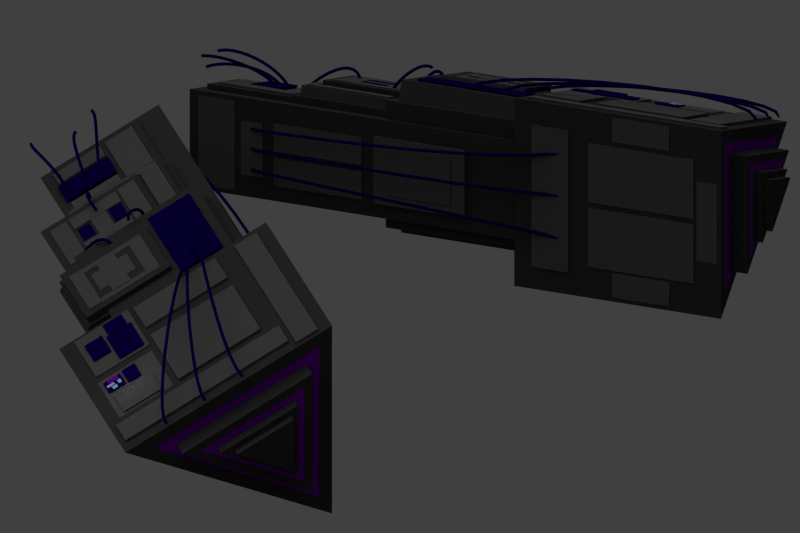 # Source: medium_quarg_steering.blend  (saved by Blender 2.79.0; exported with 4.5.12 LTS)
import bpy
from mathutils import Matrix  # noqa: F401  (used for matrix-valued properties, if any)

bpy.ops.wm.read_factory_settings(use_empty=True)
scene = bpy.context.scene
scene.name = 'Scene'

# ---- collections
col_collection_1 = bpy.data.collections.new('Collection 1'); scene.collection.children.link(col_collection_1)

# ---- materials (node trees are filled in below, after node groups)
mat_material_005 = bpy.data.materials.new('Material.005')
mat_material_005.alpha_threshold = 0.0
mat_material_005.use_transparent_shadow = False
mat_material_005.diffuse_color = (0.004178, 0.0, 0.06584, 1.0)
mat_material_005.specular_color = (0.5924, 0.0, 1.0)
mat_material_005.roughness = 0.5
mat_material_005.specular_intensity = 0.113
mat_material_001 = bpy.data.materials.new('Material.001')
mat_material_001.alpha_threshold = 0.0
mat_material_001.use_transparent_shadow = False
mat_material_001.diffuse_color = (0.08398, 0.08398, 0.08398, 1.0)
mat_material_001.specular_color = (0.3646, 0.3646, 0.3646)
mat_material_001.roughness = 0.5
mat_material_001.specular_intensity = 0.2994
mat_material_008 = bpy.data.materials.new('Material.008')
mat_material_008.alpha_threshold = 0.0
mat_material_008.use_transparent_shadow = False
mat_material_008.diffuse_color = (0.1647, 0.0, 0.3559, 1.0)
mat_material_008.roughness = 0.5
mat_material_008.specular_intensity = 0.05623
mat_material_008.line_color = (0.0, 0.0, 0.0, 1.0)
mat_material_003 = bpy.data.materials.new('Material.003')
mat_material_003.alpha_threshold = 0.0
mat_material_003.use_transparent_shadow = False
mat_material_003.diffuse_color = (0.3467, 0.4564, 0.7157, 1.0)
mat_material_003.roughness = 0.5
mat_material_003.specular_intensity = 0.9
mat_material_006 = bpy.data.materials.new('Material.006')
mat_material_006.alpha_threshold = 0.0
mat_material_006.use_transparent_shadow = False
mat_material_006.diffuse_color = (0.0376, 0.0376, 0.0376, 1.0)
mat_material_006.specular_color = (0.3646, 0.3646, 0.3646)
mat_material_006.roughness = 0.5
mat_material_006.specular_intensity = 0.2812

# ---- material node trees

# ---- world
world_world = bpy.data.worlds.new('World'); scene.world = world_world
world_world.color = (0.05088, 0.05088, 0.05088)
world_world.use_sun_shadow = False
world_world.sun_shadow_jitter_overblur = 0.0
world_world.cycles.sampling_method = 'NONE'
world_world.cycles.sample_map_resolution = 256

# ---- cameras
cam_camera = bpy.data.cameras.new('Camera')
cam_camera.type = 'ORTHO'
cam_camera.clip_end = 100.0
cam_camera.lens = 35.0
cam_camera.sensor_width = 32.0
cam_camera.sensor_height = 18.0
cam_camera.ortho_scale = 12.8
cam_camera.dof.focus_distance = 0.0
cam_camera.dof.aperture_fstop = 128.0

# ---- lights
light_lamp_002 = bpy.data.lights.new('Lamp.002', 'POINT')
light_lamp_002.transmission_factor = 0.0
light_lamp_002.cutoff_distance = 30.0
light_lamp_002.energy = 21.0
light_lamp_002.shadow_buffer_clip_start = 1.001
light_lamp_002.shadow_soft_size = 1.0
light_lamp_002.shadow_maximum_resolution = 0.006
light_lamp_002.use_absolute_resolution = True
light_lamp_002.cycles.use_multiple_importance_sampling = False
light_lamp_001 = bpy.data.lights.new('Lamp.001', 'POINT')
light_lamp_001.transmission_factor = 0.0
light_lamp_001.cutoff_distance = 30.0
light_lamp_001.shadow_buffer_clip_start = 1.001
light_lamp_001.shadow_soft_size = 1.0
light_lamp_001.shadow_maximum_resolution = 0.006
light_lamp_001.use_absolute_resolution = True
light_lamp_001.cycles.use_multiple_importance_sampling = False
light_sun = bpy.data.lights.new('Sun', 'SUN')
light_sun.transmission_factor = 0.0
light_sun.angle = 1.571
light_sun.energy = 1.0
light_sun.shadow_buffer_clip_start = 0.5
light_sun.shadow_soft_size = 1.0
light_sun.shadow_cascade_max_distance = 1000.0
light_sun.cycles.use_multiple_importance_sampling = False
light_lamp = bpy.data.lights.new('Lamp', 'POINT')
light_lamp.transmission_factor = 0.0
light_lamp.cutoff_distance = 30.0
light_lamp.shadow_buffer_clip_start = 1.001
light_lamp.shadow_soft_size = 1.0
light_lamp.shadow_maximum_resolution = 0.006
light_lamp.use_absolute_resolution = True
light_lamp.cycles.use_multiple_importance_sampling = False

# ---- meshes
me_plane_035 = bpy.data.meshes.new('Plane.035')
me_plane_035.from_pydata([(-18.49, -0.7832, 12.89), (-16.71, -0.8873, 11.89), (-26.56, -2.561, 12.89), (-24.78, -2.665, 11.89), (-16.71, -0.8873, 13.89), (-24.78, -2.665, 13.89), (-13.99, 0.5453, 4.785), (-9.824, 0.3012, 2.439), (-16.64, -0.03661, 4.785), (-12.47, -0.2807, 2.439), (-9.824, 0.3012, 7.131), (-12.47, -0.2807, 7.131), (-35.58, -1.033, 5.765), (-32.49, -1.214, 4.028), (-36.96, -1.336, 5.765), (-33.87, -1.517, 4.028), (-32.49, -1.214, 7.502), (-33.87, -1.517, 7.502), (-14.09, 2.002, 5.41), (-10.3, 1.78, 3.276), (-14.89, 1.828, 5.41), (-11.09, 1.606, 3.276), (-10.3, 1.78, 7.543), (-11.09, 1.606, 7.543), (-29.99, -2.126, 4.785), (-22.87, -2.543, 0.7789), (-30.85, -2.316, 4.785), (-23.73, -2.733, 0.7789), (-22.87, -2.543, 8.791), (-23.73, -2.733, 8.791), (-23.58, -1.237, 7.968), (-18.28, -1.547, 4.984), (-28.0, -2.209, 7.968), (-22.7, -2.52, 4.984), (-18.28, -1.547, 10.95), (-22.7, -2.52, 10.95), (-21.52, -1.64, -2.972), (-19.31, -1.769, -4.216), (-23.91, -2.167, -2.972), (-21.7, -2.296, -4.216), (-19.31, -1.769, -1.729), (-21.7, -2.296, -1.729), (-23.58, -1.237, 1.474), (-18.28, -1.547, -1.509), (-28.0, -2.209, 1.474), (-22.7, -2.52, -1.509), (-18.28, -1.547, 4.458), (-22.7, -2.52, 4.458), (-29.0, -0.8046, 8.306), (-22.35, -1.194, 4.568), (-32.67, -1.614, 8.306), (-26.03, -2.003, 4.568), (-22.35, -1.194, 12.04), (-26.03, -2.003, 12.04), (-29.22, -0.1539, 6.982), (-27.67, -0.2447, 6.11), (-29.99, -0.3243, 6.982), (-28.44, -0.4151, 6.11), (-27.67, -0.2447, 7.855), (-28.44, -0.4151, 7.855), (-30.27, -0.3249, 6.886), (-28.25, -0.4429, 5.752), (-32.05, -0.7176, 6.886), (-30.04, -0.8356, 5.752), (-28.25, -0.4429, 8.019), (-30.04, -0.8356, 8.019), (-31.61, -0.1728, 5.971), (-30.18, -0.2561, 5.171), (-32.86, -0.45, 5.971), (-31.44, -0.5333, 5.171), (-30.18, -0.2561, 6.772), (-31.44, -0.5333, 6.772), (-10.23, 2.537, 4.778), (-2.248, 2.07, 0.2892), (-11.73, 2.206, 4.778), (-3.753, 1.739, 0.2892), (-2.248, 2.07, 9.268), (-3.753, 1.739, 9.268), (-11.75, 2.518, 5.41), (-7.956, 2.296, 3.276), (-12.54, 2.344, 5.41), (-8.75, 2.122, 3.276), (-7.956, 2.296, 7.543), (-8.75, 2.122, 7.543), (-7.589, 2.268, 7.828), (-5.398, 2.14, 6.595), (-10.69, 1.585, 7.828), (-8.498, 1.457, 6.595), (-5.398, 2.14, 9.061), (-8.498, 1.457, 9.061), (-16.39, 1.78, 6.112), (-10.04, 1.408, 2.538), (-16.71, 1.71, 6.112), (-10.35, 1.338, 2.538), (-10.04, 1.408, 9.687), (-10.35, 1.338, 9.687), (-10.74, 1.447, 9.27), (-9.393, 1.368, 8.515), (-14.2, 0.6849, 9.27), (-12.85, 0.6062, 8.515), (-9.393, 1.368, 10.03), (-12.85, 0.6062, 10.03), (-7.824, 1.518, 2.824), (-5.323, 1.371, 1.416), (-11.5, 0.7077, 2.824), (-9.001, 0.5612, 1.416), (-5.323, 1.371, 4.231), (-9.001, 0.5612, 4.231), (-7.824, 1.518, 6.296), (-5.323, 1.371, 4.889), (-11.5, 0.7077, 6.296), (-9.001, 0.5612, 4.889), (-5.323, 1.371, 7.704), (-9.001, 0.5612, 7.704), (-24.73, 0.75, 7.046), (-20.14, 0.4815, 4.466), (-25.03, 0.6852, 7.046), (-20.44, 0.4166, 4.466), (-20.14, 0.4815, 9.626), (-20.44, 0.4166, 9.626), (-27.14, 0.2197, 7.046), (-22.55, -0.04887, 4.466), (-27.43, 0.1548, 7.046), (-22.85, -0.1137, 4.466), (-22.55, -0.04887, 9.626), (-22.85, -0.1137, 9.626), (-18.33, 1.403, 6.457), (-17.48, 1.354, 5.979), (-19.08, 1.238, 6.457), (-18.23, 1.188, 5.979), (-17.48, 1.354, 6.935), (-18.23, 1.188, 6.935), (-18.36, 1.424, 6.457), (-17.36, 1.366, 5.893), (-19.25, 1.229, 6.457), (-18.25, 1.17, 5.893), (-17.36, 1.366, 7.021), (-18.25, 1.17, 7.021), (-15.84, 1.28, 7.974), (-14.81, 1.22, 7.394), (-16.75, 1.079, 7.974), (-15.72, 1.019, 7.394), (-14.81, 1.22, 8.554), (-15.72, 1.019, 8.554), (-15.8, 1.256, 7.974), (-14.95, 1.206, 7.496), (-16.55, 1.09, 7.974), (-15.7, 1.04, 7.496), (-14.95, 1.206, 8.452), (-15.7, 1.04, 8.452), (-16.62, 1.485, 7.144), (-15.4, 1.414, 6.457), (-18.77, 1.012, 7.144), (-17.55, 0.9402, 6.457), (-15.4, 1.414, 7.832), (-17.55, 0.9402, 7.832), (-23.26, 0.6158, 8.046), (-21.8, 0.5304, 7.225), (-25.53, 0.1155, 8.046), (-24.07, 0.03012, 7.225), (-21.8, 0.5304, 8.866), (-24.07, 0.03012, 8.866), (-10.72, 2.673, 4.785), (-1.915, 2.157, -0.1699), (-24.8, -0.4263, 4.785), (-15.99, -0.942, -0.1699), (-1.915, 2.157, 9.739), (-15.99, -0.942, 9.739), (-17.44, 0.5506, 10.38), (-14.05, 0.3522, 8.472), (-21.85, -0.4212, 10.38), (-18.46, -0.6196, 8.472), (-14.05, 0.3522, 12.29), (-18.46, -0.6196, 12.29), (-17.44, 0.5103, 10.38), (-14.27, 0.3248, 8.597), (-21.56, -0.3981, 10.38), (-18.39, -0.5837, 8.597), (-14.27, 0.3248, 12.16), (-18.39, -0.5837, 12.16), (-13.1, 2.302, 5.467), (-9.008, 2.062, 3.166), (-14.26, 2.046, 5.467), (-10.17, 1.806, 3.166), (-9.008, 2.062, 7.767), (-10.17, 1.806, 7.767), (-12.96, 2.269, 5.467), (-9.209, 2.05, 3.357), (-13.95, 2.052, 5.467), (-10.2, 1.832, 3.357), (-9.209, 2.05, 7.576), (-10.2, 1.832, 7.576), (-12.15, 2.645, 4.785), (-4.357, 2.188, 0.3986), (-16.17, 1.76, 4.785), (-8.377, 1.303, 0.3986), (-4.357, 2.188, 9.171), (-8.377, 1.303, 9.171), (-15.75, 1.782, 4.785), (-8.333, 1.348, 0.6103), (-19.58, 0.9397, 4.785), (-12.16, 0.5053, 0.6103), (-8.333, 1.348, 8.959), (-12.16, 0.5053, 8.959), (-16.26, 1.812, 3.647), (-8.839, 1.377, -0.5278), (-12.66, 0.5349, -0.5278), (-20.09, 0.9693, 3.647), (-12.66, 0.5349, 10.1), (-8.839, 1.377, 10.1), (-16.26, 1.812, 5.923), (-20.09, 0.9693, 5.923), (-16.16, 1.877, 4.785), (-7.752, 1.385, 0.05731), (-20.49, 0.9223, 4.785), (-12.08, 0.4303, 0.05731), (-7.752, 1.385, 9.512), (-12.08, 0.4303, 9.512), (-21.57, 0.9434, 4.785), (-11.77, 0.3698, -0.7261), (-26.62, -0.169, 4.785), (-16.82, -0.7426, -0.7261), (-11.77, 0.3698, 10.3), (-16.82, -0.7426, 10.3), (-22.53, 0.9999, 2.613), (-12.74, 0.4263, -2.898), (-17.79, -0.686, -2.898), (-27.58, -0.1125, 2.613), (-17.79, -0.686, 12.47), (-12.74, 0.4263, 12.47), (-22.53, 0.9999, 6.956), (-27.58, -0.1125, 6.956), (-22.22, 1.096, 4.785), (-10.83, 0.4292, -1.622), (-28.09, -0.1973, 4.785), (-16.7, -0.8641, -1.622), (-10.83, 0.4292, 11.19), (-16.7, -0.8641, 11.19), (-31.29, 0.005003, 5.569), (-26.93, -0.2503, 3.117), (-34.17, -0.6301, 5.569), (-29.82, -0.8853, 3.117), (-26.93, -0.2503, 8.022), (-29.82, -0.8853, 8.022), (-31.9, -1.002, 4.785), (-21.36, -1.619, -1.143), (-35.9, -2.282, 4.785), (-27.43, -2.778, 0.0213), (-21.36, -1.619, 10.71), (-27.43, -2.778, 9.548), (-26.79, -2.815, -1.143), (-37.33, -2.198, 4.785), (-26.79, -2.815, 10.71), (-22.52, -1.696, 0.0213), (-30.98, -1.2, 4.785), (-22.52, -1.696, 9.548), (-31.64, -1.234, 4.785), (-22.65, -1.76, -0.2711), (-36.28, -2.255, 4.785), (-27.29, -2.781, -0.2711), (-22.65, -1.76, 9.841), (-27.29, -2.781, 9.841), (-21.52, -1.64, 12.65), (-19.31, -1.769, 11.41), (-23.91, -2.167, 12.65), (-21.7, -2.296, 11.41), (-19.31, -1.769, 13.89), (-21.7, -2.296, 13.89), (-31.65, -1.742, 4.785), (-25.38, -2.108, 1.262), (-33.73, -2.52, 4.785), (-29.12, -2.79, 2.191), (-25.38, -2.108, 8.308), (-29.12, -2.79, 7.379), (-28.61, -2.82, 1.262), (-34.88, -2.453, 4.785), (-28.61, -2.82, 8.308), (-29.44, -2.86, 2.191), (-34.06, -2.59, 4.785), (-29.44, -2.86, 7.379), (-31.67, -0.2476, 4.785), (-17.34, -1.086, -3.273), (-39.05, -1.874, 4.785), (-24.73, -2.713, -3.273), (-17.34, -1.086, 12.84), (-24.73, -2.713, 12.84), (-38.54, -1.403, 5.286), (-25.32, -2.177, -2.153), (-39.81, -1.682, 5.286), (-26.59, -2.456, -2.153), (-25.32, -2.177, 12.72), (-26.59, -2.456, 12.72), (-15.35, 0.7889, 4.785), (-9.328, 0.4361, 1.395), (-19.17, -0.05205, 4.785), (-13.15, -0.4049, 1.395), (-9.328, 0.4361, 8.175), (-13.15, -0.4049, 8.175), (-8.843, 1.961, 4.712), (-3.999, 1.677, 1.987), (-9.756, 1.76, 4.712), (-4.912, 1.476, 1.987), (-3.999, 1.677, 7.437), (-4.912, 1.476, 7.437), (-28.6, -0.2892, 4.785), (-15.87, -1.034, -2.375), (-30.14, -0.6283, 4.785), (-17.41, -1.373, -2.375), (-15.87, -1.034, 11.94), (-17.41, -1.373, 11.94), (-34.66, -0.7806, 5.635), (-33.28, -0.8609, 4.863), (-35.46, -0.9584, 5.635), (-34.09, -1.039, 4.863), (-33.28, -0.8609, 6.408), (-34.09, -1.039, 6.408), (-34.81, -0.9228, 5.906), (-34.41, -0.9464, 5.68), (-35.02, -0.9685, 5.906), (-34.62, -0.9921, 5.68), (-34.41, -0.9464, 6.133), (-34.62, -0.9921, 6.133), (-34.05, -0.9101, 6.211), (-33.8, -0.9248, 6.07), (-34.31, -0.9679, 6.211), (-34.06, -0.9825, 6.07), (-33.8, -0.9248, 6.352), (-34.06, -0.9825, 6.352), (-34.9, -0.8593, 5.74), (-34.31, -0.8938, 5.409), (-35.05, -0.8935, 5.74), (-34.46, -0.9279, 5.409), (-34.31, -0.8938, 6.071), (-34.46, -0.9279, 6.071), (-34.38, -0.8068, 5.844), (-33.57, -0.8546, 5.385), (-34.6, -0.8542, 5.844), (-33.78, -0.902, 5.385), (-33.57, -0.8546, 6.303), (-33.78, -0.902, 6.303), (-33.02, -0.8843, 6.547), (-32.17, -0.934, 6.069), (-33.77, -1.05, 6.547), (-32.92, -1.1, 6.069), (-32.17, -0.934, 7.025), (-32.92, -1.1, 7.025), (-33.06, -0.8573, 6.547), (-32.01, -0.9186, 5.957), (-33.99, -1.061, 6.547), (-32.94, -1.123, 5.957), (-32.01, -0.9186, 7.136), (-32.94, -1.123, 7.136), (-26.73, -0.306, 8.306), (-20.09, -0.6951, 4.568), (-28.36, -0.6655, 8.306), (-21.72, -1.055, 4.568), (-20.09, -0.6951, 12.04), (-21.72, -1.055, 12.04), (-19.58, 1.2, 6.453), (-15.79, 0.9779, 4.319), (-20.38, 1.025, 6.453), (-16.59, 0.8031, 4.319), (-15.79, 0.9779, 8.586), (-16.59, 0.8031, 8.586), (-17.62, 1.632, 6.453), (-13.83, 1.41, 4.319), (-18.41, 1.458, 6.453), (-14.62, 1.236, 4.319), (-13.83, 1.41, 8.586), (-14.62, 1.236, 8.586), (-19.13, 1.725, 5.543), (-17.78, 1.646, 4.787), (-21.91, 1.111, 5.543), (-20.57, 1.033, 4.787), (-17.78, 1.646, 6.298), (-20.57, 1.033, 6.298), (-13.64, 1.404, 8.684), (-12.3, 1.325, 7.928), (-16.43, 0.7902, 8.684), (-15.08, 0.7116, 7.928), (-12.3, 1.325, 9.439), (-15.08, 0.7116, 9.439), (-24.45, 0.5436, 7.607), (-21.56, 0.3745, 5.982), (-25.7, 0.2678, 7.607), (-22.82, 0.09868, 5.982), (-21.56, 0.3745, 9.232), (-22.82, 0.09868, 9.232), (-25.13, 0.7747, 6.886), (-24.11, 0.7148, 6.311), (-27.85, 0.1757, 6.886), (-26.83, 0.1158, 6.311), (-24.11, 0.7148, 7.462), (-26.83, 0.1158, 7.462), (-20.43, 0.4993, 9.475), (-19.41, 0.4394, 8.899), (-23.15, -0.09963, 9.475), (-22.13, -0.1595, 8.899), (-19.41, 0.4394, 10.05), (-22.13, -0.1595, 10.05), (-26.68, -0.4076, 5.485), (-24.91, -0.5117, 4.485), (-34.01, -2.021, 5.485), (-32.23, -2.125, 4.485), (-24.91, -0.5117, 6.485), (-32.23, -2.125, 6.485), (-34.6, -0.7052, 5.359), (-30.24, -0.9605, 2.906), (-37.49, -1.34, 5.359), (-33.13, -1.596, 2.906), (-30.24, -0.9605, 7.812), (-33.13, -1.596, 7.812), (-19.27, 1.837, 5.153), (-11.49, 1.381, 0.7751), (-23.28, 0.953, 5.153), (-15.5, 0.4974, 0.7751), (-11.49, 1.381, 9.531), (-15.5, 0.4974, 9.531), (-24.75, 0.8865, 5.71), (-17.92, 0.4867, 1.868), (-28.27, 0.111, 5.71), (-21.44, -0.2889, 1.868), (-17.92, 0.4867, 9.553), (-21.44, -0.2889, 9.553), (-25.11, 0.9075, 4.905), (-18.28, 0.5076, 1.063), (-21.8, -0.2679, 1.063), (-28.63, 0.132, 4.905), (-21.8, -0.2679, 10.36), (-18.28, 0.5076, 10.36), (-25.11, 0.9075, 6.516), (-28.63, 0.132, 6.516), (-24.95, 0.9339, 5.71), (-17.63, 0.5051, 1.59), (-28.73, 0.1022, 5.71), (-21.4, -0.3266, 1.59), (-17.63, 0.5051, 9.831), (-21.4, -0.3266, 9.831), (-32.07, 0.1226, 4.785), (-15.27, -0.8607, -4.664), (-38.45, -1.918, 4.785), (-24.95, -2.708, -2.807), (-15.27, -0.8607, 14.23), (-24.95, -2.708, 12.38), (-23.93, -2.768, -4.664), (-40.73, -1.785, 4.785), (-23.93, -2.768, 14.23), (-17.12, -0.9836, -2.807), (-30.62, -0.1934, 4.785), (-17.12, -0.9836, 12.38)], [], [(0, 1, 3, 2), (3, 1, 4, 5), (5, 4, 0, 2), (0, 4, 1), (3, 5, 2), (6, 7, 9, 8), (9, 7, 10, 11), (11, 10, 6, 8), (6, 10, 7), (9, 11, 8), (12, 13, 15, 14), (15, 13, 16, 17), (17, 16, 12, 14), (12, 16, 13), (15, 17, 14), (18, 19, 21, 20), (21, 19, 22, 23), (23, 22, 18, 20), (18, 22, 19), (21, 23, 20), (24, 25, 27, 26), (27, 25, 28, 29), (29, 28, 24, 26), (24, 28, 25), (27, 29, 26), (30, 31, 33, 32), (33, 31, 34, 35), (35, 34, 30, 32), (30, 34, 31), (33, 35, 32), (36, 37, 39, 38), (39, 37, 40, 41), (41, 40, 36, 38), (36, 40, 37), (39, 41, 38), (42, 43, 45, 44), (45, 43, 46, 47), (47, 46, 42, 44), (42, 46, 43), (45, 47, 44), (48, 49, 51, 50), (51, 49, 52, 53), (53, 52, 48, 50), (48, 52, 49), (51, 53, 50), (54, 55, 57, 56), (57, 55, 58, 59), (59, 58, 54, 56), (54, 58, 55), (57, 59, 56), (60, 61, 63, 62), (63, 61, 64, 65), (65, 64, 60, 62), (60, 64, 61), (63, 65, 62), (66, 67, 69, 68), (69, 67, 70, 71), (71, 70, 66, 68), (66, 70, 67), (69, 71, 68), (72, 73, 75, 74), (75, 73, 76, 77), (77, 76, 72, 74), (72, 76, 73), (75, 77, 74), (78, 79, 81, 80), (81, 79, 82, 83), (83, 82, 78, 80), (78, 82, 79), (81, 83, 80), (84, 85, 87, 86), (87, 85, 88, 89), (89, 88, 84, 86), (84, 88, 85), (87, 89, 86), (90, 91, 93, 92), (93, 91, 94, 95), (95, 94, 90, 92), (90, 94, 91), (93, 95, 92), (96, 97, 99, 98), (99, 97, 100, 101), (101, 100, 96, 98), (96, 100, 97), (99, 101, 98), (102, 103, 105, 104), (105, 103, 106, 107), (107, 106, 102, 104), (102, 106, 103), (105, 107, 104), (108, 109, 111, 110), (111, 109, 112, 113), (113, 112, 108, 110), (108, 112, 109), (111, 113, 110), (114, 115, 117, 116), (117, 115, 118, 119), (119, 118, 114, 116), (114, 118, 115), (117, 119, 116), (120, 121, 123, 122), (123, 121, 124, 125), (125, 124, 120, 122), (120, 124, 121), (123, 125, 122), (126, 127, 129, 128), (129, 127, 130, 131), (131, 130, 126, 128), (126, 130, 127), (129, 131, 128), (132, 133, 135, 134), (135, 133, 136, 137), (137, 136, 132, 134), (132, 136, 133), (135, 137, 134), (138, 139, 141, 140), (141, 139, 142, 143), (143, 142, 138, 140), (138, 142, 139), (141, 143, 140), (144, 145, 147, 146), (147, 145, 148, 149), (149, 148, 144, 146), (144, 148, 145), (147, 149, 146), (150, 151, 153, 152), (153, 151, 154, 155), (155, 154, 150, 152), (150, 154, 151), (153, 155, 152), (156, 157, 159, 158), (159, 157, 160, 161), (161, 160, 156, 158), (156, 160, 157), (159, 161, 158), (162, 163, 165, 164), (165, 163, 166, 167), (167, 166, 162, 164), (162, 166, 163), (165, 167, 164), (168, 169, 171, 170), (171, 169, 172, 173), (173, 172, 168, 170), (168, 172, 169), (171, 173, 170), (174, 175, 177, 176), (177, 175, 178, 179), (179, 178, 174, 176), (174, 178, 175), (177, 179, 176), (180, 181, 183, 182), (183, 181, 184, 185), (185, 184, 180, 182), (180, 184, 181), (183, 185, 182), (186, 187, 189, 188), (189, 187, 190, 191), (191, 190, 186, 188), (186, 190, 187), (189, 191, 188), (192, 193, 195, 194), (195, 193, 196, 197), (197, 196, 192, 194), (192, 196, 193), (195, 197, 194), (201, 199, 202, 203), (198, 202, 199), (201, 203, 200), (204, 205, 206, 207), (199, 205, 204, 198), (201, 206, 205, 199), (200, 207, 206, 201), (198, 204, 207, 200), (208, 209, 210, 211), (202, 209, 208, 203), (198, 210, 209, 202), (200, 211, 210, 198), (203, 208, 211, 200), (212, 213, 215, 214), (215, 213, 216, 217), (217, 216, 212, 214), (212, 216, 213), (215, 217, 214), (221, 219, 222, 223), (218, 222, 219), (221, 223, 220), (224, 225, 226, 227), (219, 225, 224, 218), (221, 226, 225, 219), (220, 227, 226, 221), (218, 224, 227, 220), (228, 229, 230, 231), (222, 229, 228, 223), (218, 230, 229, 222), (220, 231, 230, 218), (223, 228, 231, 220), (232, 233, 235, 234), (235, 233, 236, 237), (237, 236, 232, 234), (232, 236, 233), (235, 237, 234), (238, 239, 241, 240), (241, 239, 242, 243), (243, 242, 238, 240), (238, 242, 239), (241, 243, 240), (244, 245, 250, 251), (250, 245, 248, 252), (252, 248, 244, 251), (244, 248, 245), (249, 246, 254, 255), (247, 246, 251, 250), (249, 247, 250, 252), (246, 249, 252, 251), (253, 255, 254), (247, 249, 255, 253), (246, 247, 253, 254), (256, 257, 259, 258), (259, 257, 260, 261), (261, 260, 256, 258), (256, 260, 257), (259, 261, 258), (262, 263, 265, 264), (265, 263, 266, 267), (267, 266, 262, 264), (262, 266, 263), (265, 267, 264), (268, 269, 274, 275), (274, 269, 272, 276), (276, 272, 268, 275), (268, 272, 269), (273, 270, 278, 279), (271, 270, 275, 274), (273, 271, 274, 276), (270, 273, 276, 275), (277, 279, 278), (271, 273, 279, 277), (270, 271, 277, 278), (280, 281, 283, 282), (283, 281, 284, 285), (285, 284, 280, 282), (280, 284, 281), (283, 285, 282), (286, 287, 289, 288), (289, 287, 290, 291), (291, 290, 286, 288), (286, 290, 287), (289, 291, 288), (292, 293, 295, 294), (295, 293, 296, 297), (297, 296, 292, 294), (292, 296, 293), (295, 297, 294), (298, 299, 301, 300), (301, 299, 302, 303), (303, 302, 298, 300), (298, 302, 299), (301, 303, 300), (304, 305, 307, 306), (307, 305, 308, 309), (309, 308, 304, 306), (304, 308, 305), (307, 309, 306), (310, 311, 313, 312), (313, 311, 314, 315), (315, 314, 310, 312), (310, 314, 311), (313, 315, 312), (316, 317, 319, 318), (319, 317, 320, 321), (321, 320, 316, 318), (316, 320, 317), (319, 321, 318), (322, 323, 325, 324), (325, 323, 326, 327), (327, 326, 322, 324), (322, 326, 323), (325, 327, 324), (328, 329, 331, 330), (331, 329, 332, 333), (333, 332, 328, 330), (328, 332, 329), (331, 333, 330), (334, 335, 337, 336), (337, 335, 338, 339), (339, 338, 334, 336), (334, 338, 335), (337, 339, 336), (340, 341, 343, 342), (343, 341, 344, 345), (345, 344, 340, 342), (340, 344, 341), (343, 345, 342), (346, 347, 349, 348), (349, 347, 350, 351), (351, 350, 346, 348), (346, 350, 347), (349, 351, 348), (352, 353, 355, 354), (355, 353, 356, 357), (357, 356, 352, 354), (352, 356, 353), (355, 357, 354), (358, 359, 361, 360), (361, 359, 362, 363), (363, 362, 358, 360), (358, 362, 359), (361, 363, 360), (364, 365, 367, 366), (367, 365, 368, 369), (369, 368, 364, 366), (364, 368, 365), (367, 369, 366), (370, 371, 373, 372), (373, 371, 374, 375), (375, 374, 370, 372), (370, 374, 371), (373, 375, 372), (376, 377, 379, 378), (379, 377, 380, 381), (381, 380, 376, 378), (376, 380, 377), (379, 381, 378), (382, 383, 385, 384), (385, 383, 386, 387), (387, 386, 382, 384), (382, 386, 383), (385, 387, 384), (388, 389, 391, 390), (391, 389, 392, 393), (393, 392, 388, 390), (388, 392, 389), (391, 393, 390), (394, 395, 397, 396), (397, 395, 398, 399), (399, 398, 394, 396), (394, 398, 395), (397, 399, 396), (400, 401, 403, 402), (403, 401, 404, 405), (405, 404, 400, 402), (400, 404, 401), (403, 405, 402), (406, 407, 409, 408), (409, 407, 410, 411), (411, 410, 406, 408), (406, 410, 407), (409, 411, 408), (412, 413, 415, 414), (415, 413, 416, 417), (417, 416, 412, 414), (412, 416, 413), (415, 417, 414), (421, 419, 422, 423), (418, 422, 419), (421, 423, 420), (424, 425, 426, 427), (419, 425, 424, 418), (421, 426, 425, 419), (420, 427, 426, 421), (418, 424, 427, 420), (428, 429, 430, 431), (422, 429, 428, 423), (418, 430, 429, 422), (420, 431, 430, 418), (423, 428, 431, 420), (432, 433, 435, 434), (435, 433, 436, 437), (437, 436, 432, 434), (432, 436, 433), (435, 437, 434), (438, 439, 444, 445), (444, 439, 442, 446), (446, 442, 438, 445), (438, 442, 439), (443, 440, 448, 449), (441, 440, 445, 444), (443, 441, 444, 446), (440, 443, 446, 445), (447, 449, 448), (441, 443, 449, 447), (440, 441, 447, 448)])
me_plane_035.polygons.foreach_set('material_index', [0, 0, 0, 0, 0, 0, 0, 0, 0, 0, 0, 0, 0, 0, 0, 0, 0, 0, 0, 0, 0, 0, 0, 0, 0, 0, 0, 0, 0, 0, 0, 0, 0, 0, 0, 0, 0, 0, 0, 0, 0, 0, 0, 0, 0, 1, 1, 1, 1, 1, 1, 1, 1, 1, 1, 1, 1, 1, 1, 1, 0, 0, 0, 0, 0, 0, 0, 0, 0, 0, 0, 0, 0, 0, 0, 0, 0, 0, 0, 0, 0, 0, 0, 0, 0, 0, 0, 0, 0, 0, 0, 0, 0, 0, 0, 0, 0, 0, 0, 0, 0, 0, 0, 0, 0, 2, 2, 2, 2, 2, 1, 1, 1, 1, 1, 1, 1, 1, 1, 1, 3, 3, 3, 3, 3, 0, 0, 0, 0, 0, 0, 0, 0, 0, 0, 4, 4, 4, 4, 4, 1, 1, 1, 1, 1, 2, 2, 2, 2, 2, 1, 1, 1, 1, 1, 3, 3, 3, 3, 3, 4, 4, 4, 4, 4, 4, 4, 4, 4, 4, 4, 4, 4, 4, 4, 4, 4, 4, 4, 4, 4, 4, 4, 4, 4, 4, 4, 4, 4, 4, 4, 4, 4, 4, 4, 4, 4, 4, 4, 4, 4, 0, 0, 0, 0, 0, 4, 4, 4, 4, 4, 4, 4, 4, 4, 4, 4, 2, 2, 2, 2, 2, 0, 0, 0, 0, 0, 4, 4, 4, 4, 4, 4, 4, 4, 4, 4, 4, 2, 2, 2, 2, 2, 0, 0, 0, 0, 0, 0, 0, 0, 0, 0, 0, 0, 0, 0, 0, 0, 0, 0, 0, 0, 1, 1, 1, 1, 1, 3, 3, 3, 3, 3, 3, 3, 3, 3, 3, 3, 3, 3, 3, 3, 2, 2, 2, 2, 2, 3, 3, 3, 3, 3, 1, 1, 1, 1, 1, 0, 0, 0, 0, 0, 0, 0, 0, 0, 0, 0, 0, 0, 0, 0, 0, 0, 0, 0, 0, 0, 0, 0, 0, 0, 0, 0, 0, 0, 0, 0, 0, 0, 0, 0, 0, 0, 0, 0, 0, 0, 0, 0, 0, 0, 0, 0, 0, 0, 0, 4, 4, 4, 4, 4, 4, 4, 4, 4, 4, 4, 4, 4, 4, 4, 4, 4, 4, 4, 4, 4, 4, 4, 4, 4, 4, 4, 4, 4, 4, 4, 4, 4, 4])
me_plane_035.materials.append(mat_material_001)
me_plane_035.materials.append(mat_material_005)
me_plane_035.materials.append(mat_material_008)
me_plane_035.materials.append(mat_material_003)
me_plane_035.materials.append(mat_material_006)
me_plane_035.use_remesh_preserve_volume = False
me_plane_035.use_remesh_preserve_attributes = False
me_plane_035.use_mirror_vertex_groups = False
me_plane_035.update()

# ---- curves / text
cu_beziercurve_017 = bpy.data.curves.new('BezierCurve.017', 'CURVE')
cu_beziercurve_017.dimensions = '3D'
_sp = cu_beziercurve_017.splines.new('BEZIER'); _sp.bezier_points.add(1)
_sp.bezier_points.foreach_set('co', [-3.729, 2.253, 1.457, -3.836, 2.947, 1.052])
_sp.bezier_points.foreach_set('handle_left', [-3.612, 2.068, 0.9788, -3.837, 2.877, 1.242])
_sp.bezier_points.foreach_set('handle_right', [-3.837, 2.425, 1.901, -3.834, 2.995, 0.9237])
for _p, _l, _r in zip(_sp.bezier_points, ['ALIGNED', 'ALIGNED'], ['ALIGNED', 'ALIGNED']): _p.handle_left_type = _l; _p.handle_right_type = _r
_sp.order_u = 0
_sp.order_v = 0
_sp = cu_beziercurve_017.splines.new('BEZIER'); _sp.bezier_points.add(1)
_sp.bezier_points.foreach_set('co', [-2.984, 3.436, 1.417, -2.443, 4.142, 1.093])
_sp.bezier_points.foreach_set('handle_left', [-2.857, 3.091, 1.041, -2.445, 4.072, 1.283])
_sp.bezier_points.foreach_set('handle_right', [-3.09, 3.723, 1.73, -2.442, 4.19, 0.9649])
for _p, _l, _r in zip(_sp.bezier_points, ['ALIGNED', 'ALIGNED'], ['ALIGNED', 'ALIGNED']): _p.handle_left_type = _l; _p.handle_right_type = _r
_sp.order_u = 0
_sp.order_v = 0
_sp = cu_beziercurve_017.splines.new('BEZIER'); _sp.bezier_points.add(1)
_sp.bezier_points.foreach_set('co', [-2.211, 4.404, 1.139, -1.481, 5.415, 1.429])
_sp.bezier_points.foreach_set('handle_left', [-2.277, 4.154, 0.782, -1.773, 5.248, 1.523])
_sp.bezier_points.foreach_set('handle_right', [-2.149, 4.636, 1.471, -1.367, 5.481, 1.392])
for _p, _l, _r in zip(_sp.bezier_points, ['ALIGNED', 'ALIGNED'], ['ALIGNED', 'ALIGNED']): _p.handle_left_type = _l; _p.handle_right_type = _r
_sp.order_u = 0
_sp.order_v = 0
_sp = cu_beziercurve_017.splines.new('BEZIER'); _sp.bezier_points.add(1)
_sp.bezier_points.foreach_set('co', [-2.008, 4.285, 1.241, -1.244, 5.276, 1.786])
_sp.bezier_points.foreach_set('handle_left', [-2.074, 4.035, 0.8835, -1.363, 5.007, 1.88])
_sp.bezier_points.foreach_set('handle_right', [-1.946, 4.517, 1.573, -1.192, 5.395, 1.744])
for _p, _l, _r in zip(_sp.bezier_points, ['ALIGNED', 'ALIGNED'], ['ALIGNED', 'ALIGNED']): _p.handle_left_type = _l; _p.handle_right_type = _r
_sp.order_u = 0
_sp.order_v = 0
_sp = cu_beziercurve_017.splines.new('BEZIER'); _sp.bezier_points.add(1)
_sp.bezier_points.foreach_set('co', [-2.476, 4.56, 1.025, -2.11, 5.785, 1.315])
_sp.bezier_points.foreach_set('handle_left', [-2.542, 4.31, 0.668, -2.334, 5.578, 1.409])
_sp.bezier_points.foreach_set('handle_right', [-2.415, 4.793, 1.357, -2.014, 5.874, 1.275])
for _p, _l, _r in zip(_sp.bezier_points, ['ALIGNED', 'ALIGNED'], ['ALIGNED', 'ALIGNED']): _p.handle_left_type = _l; _p.handle_right_type = _r
_sp.order_u = 0
_sp.order_v = 0
_sp = cu_beziercurve_017.splines.new('BEZIER'); _sp.bezier_points.add(1)
_sp.bezier_points.foreach_set('co', [-3.44, 2.246, 1.903, -2.83, 2.546, 1.608])
_sp.bezier_points.foreach_set('handle_left', [-3.639, 1.866, 1.598, -2.831, 2.476, 1.798])
_sp.bezier_points.foreach_set('handle_right', [-3.35, 2.419, 2.041, -2.829, 2.593, 1.479])
for _p, _l, _r in zip(_sp.bezier_points, ['ALIGNED', 'ALIGNED'], ['ALIGNED', 'ALIGNED']): _p.handle_left_type = _l; _p.handle_right_type = _r
_sp.order_u = 0
_sp.order_v = 0
_sp = cu_beziercurve_017.splines.new('BEZIER'); _sp.bezier_points.add(1)
_sp.bezier_points.foreach_set('co', [-0.8304, 3.749, 0.4799, -3.558, -1.226, -0.02491])
_sp.bezier_points.foreach_set('handle_left', [-1.235, 3.852, 0.2727, -3.042, -1.322, 0.3741])
_sp.bezier_points.foreach_set('handle_right', [-0.3944, 3.639, 0.7029, -3.963, -1.151, -0.3377])
for _p, _l, _r in zip(_sp.bezier_points, ['ALIGNED', 'ALIGNED'], ['ALIGNED', 'ALIGNED']): _p.handle_left_type = _l; _p.handle_right_type = _r
_sp.order_u = 0
_sp.order_v = 0
_sp = cu_beziercurve_017.splines.new('BEZIER'); _sp.bezier_points.add(1)
_sp.bezier_points.foreach_set('co', [-0.8304, 3.749, 0.8618, -3.558, -1.226, 0.9272])
_sp.bezier_points.foreach_set('handle_left', [-1.235, 3.852, 0.6547, -3.042, -1.322, 0.9557])
_sp.bezier_points.foreach_set('handle_right', [-0.3944, 3.639, 1.085, -4.066, -1.132, 0.8992])
for _p, _l, _r in zip(_sp.bezier_points, ['ALIGNED', 'ALIGNED'], ['ALIGNED', 'ALIGNED']): _p.handle_left_type = _l; _p.handle_right_type = _r
_sp.order_u = 0
_sp.order_v = 0
_sp = cu_beziercurve_017.splines.new('BEZIER'); _sp.bezier_points.add(1)
_sp.bezier_points.foreach_set('co', [-0.8304, 3.749, 1.233, -3.558, -1.226, 1.917])
_sp.bezier_points.foreach_set('handle_left', [-1.235, 3.852, 1.026, -3.042, -1.322, 1.461])
_sp.bezier_points.foreach_set('handle_right', [-0.3944, 3.639, 1.456, -3.942, -1.155, 2.256])
for _p, _l, _r in zip(_sp.bezier_points, ['ALIGNED', 'ALIGNED'], ['ALIGNED', 'ALIGNED']): _p.handle_left_type = _l; _p.handle_right_type = _r
_sp.order_u = 0
_sp.order_v = 0
_sp = cu_beziercurve_017.splines.new('BEZIER'); _sp.bezier_points.add(1)
_sp.bezier_points.foreach_set('co', [-3.668, 0.5917, 1.888, -6.927, -2.097, 1.345])
_sp.bezier_points.foreach_set('handle_left', [-3.495, 0.5739, 1.67, -7.186, -2.032, 1.609])
_sp.bezier_points.foreach_set('handle_right', [-4.014, 0.6272, 2.324, -6.407, -2.227, 0.8154])
for _p, _l, _r in zip(_sp.bezier_points, ['ALIGNED', 'ALIGNED'], ['ALIGNED', 'ALIGNED']): _p.handle_left_type = _l; _p.handle_right_type = _r
_sp.order_u = 0
_sp.order_v = 0
_sp = cu_beziercurve_017.splines.new('BEZIER'); _sp.bezier_points.add(1)
_sp.bezier_points.foreach_set('co', [-3.389, 0.7942, 1.98, -6.376, -2.42, 1.686])
_sp.bezier_points.foreach_set('handle_left', [-3.215, 0.7764, 1.761, -6.636, -2.355, 1.95])
_sp.bezier_points.foreach_set('handle_right', [-3.734, 0.8297, 2.416, -5.856, -2.55, 1.156])
for _p, _l, _r in zip(_sp.bezier_points, ['ALIGNED', 'ALIGNED'], ['ALIGNED', 'ALIGNED']): _p.handle_left_type = _l; _p.handle_right_type = _r
_sp.order_u = 0
_sp.order_v = 0
_sp = cu_beziercurve_017.splines.new('BEZIER'); _sp.bezier_points.add(1)
_sp.bezier_points.foreach_set('co', [-3.077, 1.108, 2.016, -5.813, -2.704, 2.0])
_sp.bezier_points.foreach_set('handle_left', [-3.158, 0.9542, 1.76, -6.045, -2.36, 2.393])
_sp.bezier_points.foreach_set('handle_right', [-2.904, 1.435, 2.559, -5.603, -3.016, 1.645])
for _p, _l, _r in zip(_sp.bezier_points, ['ALIGNED', 'ALIGNED'], ['ALIGNED', 'ALIGNED']): _p.handle_left_type = _l; _p.handle_right_type = _r
_sp.order_u = 0
_sp.order_v = 0
cu_beziercurve_017.materials.append(mat_material_005)
cu_beziercurve_017.use_path = True
cu_beziercurve_017.use_path_clamp = True
cu_beziercurve_017.bevel_resolution = 7
cu_beziercurve_017.bevel_depth = 0.026
cu_beziercurve_017.fill_mode = 'FULL'

# ---- objects
ob_beziercurve_010 = bpy.data.objects.new('BezierCurve.010', cu_beziercurve_017)
ob_lamp_002 = bpy.data.objects.new('Lamp.002', light_lamp_002)
ob_plane_019 = bpy.data.objects.new('Plane.019', me_plane_035)
ob_lamp_001 = bpy.data.objects.new('Lamp.001', light_lamp_001)
ob_sun = bpy.data.objects.new('Sun', light_sun)
ob_lamp = bpy.data.objects.new('Lamp', light_lamp)
ob_camera = bpy.data.objects.new('Camera', cam_camera)

# ---- transforms, parenting, visibility, modifiers, constraints
ob_beziercurve_010.location = (-1.192e-07, -0.2082, 1.192e-07)
ob_beziercurve_010.lineart.crease_threshold = 0.0
_m = ob_beziercurve_010.modifiers.new('Mirror', 'MIRROR')
ob_lamp_002.location = (-0.1822, -11.17, 2.266)
ob_lamp_002.rotation_euler = (0.6503, 0.05522, 1.866)
ob_lamp_002.lock_rotations_4d = False
ob_lamp_002.empty_display_type = 'ARROWS'
ob_lamp_002.color = (0.0, 0.0, 0.0, 0.0)
ob_lamp_002.hide_select = True
ob_lamp_002.lineart.crease_threshold = 0.0
ob_plane_019.location = (0.0, 0.9589, 2.384e-07)
ob_plane_019.scale = (0.1839, 1.62, 0.1839)
ob_plane_019.lineart.crease_threshold = 0.0
_m = ob_plane_019.modifiers.new('Bevel', 'BEVEL')
_m.width = 0.01
_m.width_pct = 0.01
_m.segments = 6
_m.limit_method = 'NONE'
_m.spread = 0.0
_m = ob_plane_019.modifiers.new('Mirror', 'MIRROR')
ob_lamp_001.location = (-6.382, -0.8789, 1.311)
ob_lamp_001.rotation_euler = (0.6503, 0.05522, 1.866)
ob_lamp_001.lock_rotations_4d = False
ob_lamp_001.empty_display_type = 'ARROWS'
ob_lamp_001.color = (0.0, 0.0, 0.0, 0.0)
ob_lamp_001.hide_select = True
ob_lamp_001.lineart.crease_threshold = 0.0
ob_sun.location = (0.7973, 7.599, 4.7)
ob_sun.rotation_euler = (-0.4189, -0.1396, 0.2094)
ob_sun.hide_select = True
ob_sun.lineart.crease_threshold = 0.0
ob_lamp.location = (1.568, -10.2, 1.311)
ob_lamp.rotation_euler = (0.6503, 0.05522, 1.866)
ob_lamp.lock_rotations_4d = False
ob_lamp.empty_display_type = 'ARROWS'
ob_lamp.color = (0.0, 0.0, 0.0, 0.0)
ob_lamp.hide_select = True
ob_lamp.lineart.crease_threshold = 0.0
ob_camera.location = (-9.34, -10.0, 8.37)
ob_camera.rotation_euler = (1.047, 0.0, -0.7854)
ob_camera.lock_rotations_4d = False
ob_camera.empty_display_type = 'ARROWS'
ob_camera.color = (0.0, 0.0, 0.0, 0.0)
ob_camera.hide_viewport = True
ob_camera.display_type = 'WIRE'
ob_camera.lineart.crease_threshold = 0.0

# ---- collection membership
col_collection_1.objects.link(ob_beziercurve_010)
col_collection_1.objects.link(ob_lamp_002)
col_collection_1.objects.link(ob_plane_019)
col_collection_1.objects.link(ob_lamp_001)
col_collection_1.objects.link(ob_sun)
col_collection_1.objects.link(ob_lamp)
col_collection_1.objects.link(ob_camera)

# ---- scene / render settings (as saved in the file)
scene.camera = ob_camera
scene.frame_start = 1; scene.frame_end = 1; scene.frame_set(0)
scene.render.engine = 'BLENDER_EEVEE_NEXT'
scene.render.image_settings.compression = 90
scene.render.resolution_x = 300
scene.render.resolution_y = 200
scene.render.dither_intensity = 0.0
scene.render.film_transparent = True
scene.render.bake_margin = 2
scene.render.bake_bias = 0.0
scene.cycles.use_denoising = False
scene.cycles.samples = 10
scene.cycles.sampling_pattern = 'TABULATED_SOBOL'
scene.cycles.light_sampling_threshold = 0.0
scene.cycles.use_adaptive_sampling = False
scene.cycles.use_light_tree = False
scene.cycles.blur_glossy = 0.0
scene.cycles.volume_bounces = 1
scene.cycles.pixel_filter_type = 'GAUSSIAN'
scene.cycles.sample_clamp_indirect = 0.0
scene.view_settings.view_transform = 'Standard'
bpy.context.view_layer.update()
